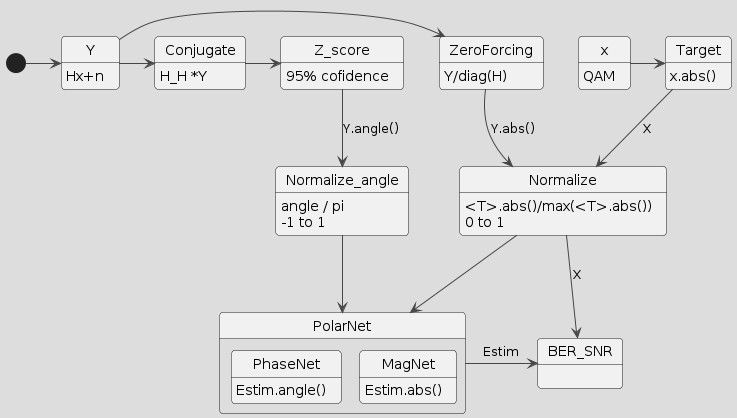

The diagram above was rendered by PlantUML. Its source (embedded in the PNG):
@startuml
!theme toy
skinparam defaultFontName Bold
skinparam defaultFontStyle Bold
state PolarNet{
    PhaseNet : Estim.angle()
    
    MagNet : Estim.abs()
}

[*] -> Y
Y: Hx+n

Y -> ZeroForcing
Y -> Conjugate
Conjugate : H_H *Y
ZeroForcing : Y/diag(H)
ZeroForcing --> Normalize : Y.abs()

Normalize_angle : angle / pi
Normalize_angle : -1 to 1

Conjugate -> Z_score

Z_score : 95% cofidence

Z_score --> Normalize_angle : Y.angle()

Normalize : <T>.abs()/max(<T>.abs())
Normalize : 0 to 1

Normalize_angle --> PolarNet
Normalize --> PolarNet


Target: x.abs()
Target --> Normalize : X

x: QAM
x -> Target

PolarNet -> BER_SNR : Estim
Normalize -> BER_SNR : X 
 

@enduml